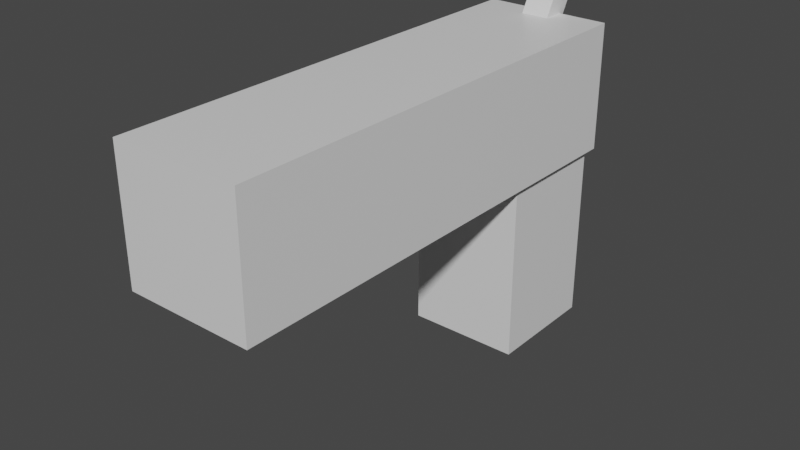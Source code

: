 # Source: pistol.blend  (saved by Blender 3.0.42; exported with 4.5.12 LTS)
import bpy
from mathutils import Matrix  # noqa: F401  (used for matrix-valued properties, if any)

bpy.ops.wm.read_factory_settings(use_empty=True)
scene = bpy.context.scene
scene.name = 'Scene'

# ---- collections
col_collection = bpy.data.collections.new('Collection'); scene.collection.children.link(col_collection)
col_grip = bpy.data.collections.new('grip'); col_collection.children.link(col_grip)
col_barrel = bpy.data.collections.new('barrel'); col_collection.children.link(col_barrel)
col_firing_mechanism = bpy.data.collections.new('firing.mechanism'); col_collection.children.link(col_firing_mechanism)

# ---- materials (node trees are filled in below, after node groups)
mat_material_001 = bpy.data.materials.new('Material.001')
mat_material_001.alpha_threshold = 0.0
mat_material_001.use_transparent_shadow = False
mat_material_001.line_color = (0.0, 0.0, 0.0, 1.0)
mat_material_005 = bpy.data.materials.new('Material.005')
mat_material_005.alpha_threshold = 0.0
mat_material_005.use_transparent_shadow = False
mat_material_005.line_color = (0.0, 0.0, 0.0, 1.0)
mat_material = bpy.data.materials.new('Material')
mat_material.alpha_threshold = 0.0
mat_material.use_transparent_shadow = False
mat_material.line_color = (0.0, 0.0, 0.0, 1.0)
mat_material_002 = bpy.data.materials.new('Material.002')
mat_material_002.alpha_threshold = 0.0
mat_material_002.use_transparent_shadow = False
mat_material_002.line_color = (0.0, 0.0, 0.0, 1.0)
mat_material_004 = bpy.data.materials.new('Material.004')
mat_material_004.alpha_threshold = 0.0
mat_material_004.use_transparent_shadow = False
mat_material_004.line_color = (0.0, 0.0, 0.0, 1.0)
mat_material_003 = bpy.data.materials.new('Material.003')
mat_material_003.alpha_threshold = 0.0
mat_material_003.use_transparent_shadow = False
mat_material_003.line_color = (0.0, 0.0, 0.0, 1.0)

# ---- material node trees
mat_material_001.use_nodes = True; mat_material_001.node_tree.nodes.clear()
_N = mat_material_001.node_tree.nodes; _L = mat_material_001.node_tree.links
n0 = _N.new('ShaderNodeOutputMaterial'); n0.name = 'Material Output'; n0.location = (300, 300)
n1 = _N.new('ShaderNodeBsdfPrincipled'); n1.name = 'Principled BSDF'; n1.location = (10, 300)
n1.distribution = 'GGX'
n1.subsurface_method = 'RANDOM_WALK_SKIN'
n1.inputs[2].default_value = 0.4
n1.inputs[3].default_value = 1.45
n1.inputs[27].default_value = (0.0, 0.0, 0.0, 1.0)
n1.inputs[28].default_value = 1.0
_L.new(n1.outputs[0], n0.inputs[0])
n0.is_active_output = True
mat_material_005.use_nodes = True; mat_material_005.node_tree.nodes.clear()
_N = mat_material_005.node_tree.nodes; _L = mat_material_005.node_tree.links
n0 = _N.new('ShaderNodeOutputMaterial'); n0.name = 'Material Output'; n0.location = (300, 300)
n1 = _N.new('ShaderNodeBsdfPrincipled'); n1.name = 'Principled BSDF'; n1.location = (10, 300)
n1.distribution = 'GGX'
n1.subsurface_method = 'RANDOM_WALK_SKIN'
n1.inputs[2].default_value = 0.4
n1.inputs[3].default_value = 1.45
n1.inputs[27].default_value = (0.0, 0.0, 0.0, 1.0)
n1.inputs[28].default_value = 1.0
_L.new(n1.outputs[0], n0.inputs[0])
n0.is_active_output = True
mat_material.use_nodes = True; mat_material.node_tree.nodes.clear()
_N = mat_material.node_tree.nodes; _L = mat_material.node_tree.links
n0 = _N.new('ShaderNodeOutputMaterial'); n0.name = 'Material Output'; n0.location = (300, 300)
n1 = _N.new('ShaderNodeBsdfPrincipled'); n1.name = 'Principled BSDF'; n1.location = (10, 300)
n1.distribution = 'GGX'
n1.subsurface_method = 'RANDOM_WALK_SKIN'
n1.inputs[2].default_value = 0.4
n1.inputs[3].default_value = 1.45
n1.inputs[27].default_value = (0.0, 0.0, 0.0, 1.0)
n1.inputs[28].default_value = 1.0
_L.new(n1.outputs[0], n0.inputs[0])
n0.is_active_output = True
mat_material_002.use_nodes = True; mat_material_002.node_tree.nodes.clear()
_N = mat_material_002.node_tree.nodes; _L = mat_material_002.node_tree.links
n0 = _N.new('ShaderNodeOutputMaterial'); n0.name = 'Material Output'; n0.location = (300, 300)
n1 = _N.new('ShaderNodeBsdfPrincipled'); n1.name = 'Principled BSDF'; n1.location = (10, 300)
n1.distribution = 'GGX'
n1.subsurface_method = 'RANDOM_WALK_SKIN'
n1.inputs[2].default_value = 0.4
n1.inputs[3].default_value = 1.45
n1.inputs[27].default_value = (0.0, 0.0, 0.0, 1.0)
n1.inputs[28].default_value = 1.0
_L.new(n1.outputs[0], n0.inputs[0])
n0.is_active_output = True
mat_material_004.use_nodes = True; mat_material_004.node_tree.nodes.clear()
_N = mat_material_004.node_tree.nodes; _L = mat_material_004.node_tree.links
n0 = _N.new('ShaderNodeOutputMaterial'); n0.name = 'Material Output'; n0.location = (300, 300)
n1 = _N.new('ShaderNodeBsdfPrincipled'); n1.name = 'Principled BSDF'; n1.location = (10, 300)
n1.distribution = 'GGX'
n1.subsurface_method = 'RANDOM_WALK_SKIN'
n1.inputs[2].default_value = 0.4
n1.inputs[3].default_value = 1.45
n1.inputs[27].default_value = (0.0, 0.0, 0.0, 1.0)
n1.inputs[28].default_value = 1.0
_L.new(n1.outputs[0], n0.inputs[0])
n0.is_active_output = True
mat_material_003.use_nodes = True; mat_material_003.node_tree.nodes.clear()
_N = mat_material_003.node_tree.nodes; _L = mat_material_003.node_tree.links
n0 = _N.new('ShaderNodeOutputMaterial'); n0.name = 'Material Output'; n0.location = (300, 300)
n1 = _N.new('ShaderNodeBsdfPrincipled'); n1.name = 'Principled BSDF'; n1.location = (10, 300)
n1.distribution = 'GGX'
n1.subsurface_method = 'RANDOM_WALK_SKIN'
n1.inputs[2].default_value = 0.4
n1.inputs[3].default_value = 1.45
n1.inputs[27].default_value = (0.0, 0.0, 0.0, 1.0)
n1.inputs[28].default_value = 1.0
_L.new(n1.outputs[0], n0.inputs[0])
n0.is_active_output = True

# ---- world
world_world = bpy.data.worlds.new('World'); scene.world = world_world
world_world.use_nodes = True; world_world.node_tree.nodes.clear()
_N = world_world.node_tree.nodes; _L = world_world.node_tree.links
n0 = _N.new('ShaderNodeOutputWorld'); n0.name = 'World Output'; n0.location = (300, 300)
n1 = _N.new('ShaderNodeBackground'); n1.name = 'Background'; n1.location = (10, 300)
n1.inputs[0].default_value = (0.05088, 0.05088, 0.05088, 1.0)
_L.new(n1.outputs[0], n0.inputs[0])
n0.is_active_output = True
world_world.color = (0.05088, 0.05088, 0.05088)
world_world.use_sun_shadow = False
world_world.sun_shadow_jitter_overblur = 0.0

# ---- meshes
me_cube_001 = bpy.data.meshes.new('Cube.001')
me_cube_001.from_pydata([(0.04219, 0.03935, -0.01182), (0.04219, 0.03935, -0.1697), (0.04219, -0.0469, -0.01182), (0.04219, -0.0469, -0.1697), (-0.04219, 0.03935, -0.01182), (-0.04219, 0.03935, -0.1697), (-0.04219, -0.0469, -0.01182), (-0.04219, -0.0469, -0.1697)], [], [(0, 4, 6, 2), (3, 2, 6, 7), (7, 6, 4, 5), (5, 1, 3, 7), (1, 0, 2, 3), (5, 4, 0, 1)])
_uv = me_cube_001.uv_layers.new(name='UVMap')
_uv.uv.foreach_set('vector', [0.625, 0.5, 0.875, 0.5, 0.875, 0.75, 0.625, 0.75, 0.375, 0.75, 0.625, 0.75, 0.625, 1.0, 0.375, 1.0, 0.375, 0.0, 0.625, 0.0, 0.625, 0.25, 0.375, 0.25, 0.125, 0.5, 0.375, 0.5, 0.375, 0.75, 0.125, 0.75, 0.375, 0.5, 0.625, 0.5, 0.625, 0.75, 0.375, 0.75, 0.375, 0.25, 0.625, 0.25, 0.625, 0.5, 0.375, 0.5])
me_cube_001.materials.append(mat_material_001)
me_cube_001.use_remesh_preserve_volume = False
me_cube_001.use_remesh_preserve_attributes = False
me_cube_001.use_mirror_vertex_groups = False
me_cube_001.update()
me_cube_005 = bpy.data.meshes.new('Cube.005')
me_cube_005.from_pydata([(0.02976, 0.02665, -0.01485), (0.02976, 0.02665, -0.1751), (0.02976, -0.0342, -0.01485), (0.02976, -0.0342, -0.1751), (-0.02976, 0.02665, -0.01485), (-0.02976, 0.02665, -0.1751), (-0.02976, -0.0342, -0.01485), (-0.02976, -0.0342, -0.1751)], [], [(0, 4, 6, 2), (3, 2, 6, 7), (7, 6, 4, 5), (5, 1, 3, 7), (1, 0, 2, 3), (5, 4, 0, 1)])
_uv = me_cube_005.uv_layers.new(name='UVMap')
_uv.uv.foreach_set('vector', [0.625, 0.5, 0.875, 0.5, 0.875, 0.75, 0.625, 0.75, 0.375, 0.75, 0.625, 0.75, 0.625, 1.0, 0.375, 1.0, 0.375, 0.0, 0.625, 0.0, 0.625, 0.25, 0.375, 0.25, 0.125, 0.5, 0.375, 0.5, 0.375, 0.75, 0.125, 0.75, 0.375, 0.5, 0.625, 0.5, 0.625, 0.75, 0.375, 0.75, 0.375, 0.25, 0.625, 0.25, 0.625, 0.5, 0.375, 0.5])
me_cube_005.materials.append(mat_material_005)
me_cube_005.use_remesh_preserve_volume = False
me_cube_005.use_remesh_preserve_attributes = False
me_cube_005.use_mirror_vertex_groups = False
me_cube_005.update()
me_cube = bpy.data.meshes.new('Cube')
me_cube.from_pydata([(0.04683, 0.0441, 0.05798), (0.04683, 0.0441, -0.03569), (0.04683, -0.2989, 0.05798), (0.04683, -0.2989, -0.03569), (-0.04683, 0.0441, 0.05798), (-0.04683, 0.0441, -0.03569), (-0.04683, -0.2989, 0.05798), (-0.04683, -0.2989, -0.03569)], [], [(0, 4, 6, 2), (3, 2, 6, 7), (7, 6, 4, 5), (5, 1, 3, 7), (1, 0, 2, 3), (5, 4, 0, 1)])
_uv = me_cube.uv_layers.new(name='UVMap')
_uv.uv.foreach_set('vector', [0.625, 0.5, 0.875, 0.5, 0.875, 0.75, 0.625, 0.75, 0.375, 0.75, 0.625, 0.75, 0.625, 1.0, 0.375, 1.0, 0.375, 0.0, 0.625, 0.0, 0.625, 0.25, 0.375, 0.25, 0.125, 0.5, 0.375, 0.5, 0.375, 0.75, 0.125, 0.75, 0.375, 0.5, 0.625, 0.5, 0.625, 0.75, 0.375, 0.75, 0.375, 0.25, 0.625, 0.25, 0.625, 0.5, 0.375, 0.5])
me_cube.materials.append(mat_material)
me_cube.use_remesh_preserve_volume = False
me_cube.use_remesh_preserve_attributes = False
me_cube.use_mirror_vertex_groups = False
me_cube.update()
me_cube_002 = bpy.data.meshes.new('Cube.002')
me_cube_002.from_pydata([(0.03427, 0.03802, 0.04542), (0.03427, 0.03802, -0.02313), (0.03427, -0.2966, 0.04542), (0.03427, -0.2966, -0.02313), (-0.03427, 0.03802, 0.04542), (-0.03427, 0.03802, -0.02313), (-0.03427, -0.2966, 0.04542), (-0.03427, -0.2966, -0.02313)], [], [(0, 4, 6, 2), (3, 2, 6, 7), (7, 6, 4, 5), (5, 1, 3, 7), (1, 0, 2, 3), (5, 4, 0, 1)])
_uv = me_cube_002.uv_layers.new(name='UVMap')
_uv.uv.foreach_set('vector', [0.625, 0.5, 0.875, 0.5, 0.875, 0.75, 0.625, 0.75, 0.375, 0.75, 0.625, 0.75, 0.625, 1.0, 0.375, 1.0, 0.375, 0.0, 0.625, 0.0, 0.625, 0.25, 0.375, 0.25, 0.125, 0.5, 0.375, 0.5, 0.375, 0.75, 0.125, 0.75, 0.375, 0.5, 0.625, 0.5, 0.625, 0.75, 0.375, 0.75, 0.375, 0.25, 0.625, 0.25, 0.625, 0.5, 0.375, 0.5])
me_cube_002.materials.append(mat_material_002)
me_cube_002.use_remesh_preserve_volume = False
me_cube_002.use_remesh_preserve_attributes = False
me_cube_002.use_mirror_vertex_groups = False
me_cube_002.update()
me_cube_004 = bpy.data.meshes.new('Cube.004')
me_cube_004.from_pydata([(0.01032, 0.05962, 0.07699), (0.01032, 0.03802, 0.03837), (0.01032, 0.03852, 0.07699), (0.01032, 0.01692, 0.03837), (-0.01032, 0.05962, 0.07699), (-0.01032, 0.03802, 0.03837), (-0.01032, 0.03852, 0.07699), (-0.01032, 0.01692, 0.03837)], [], [(0, 4, 6, 2), (3, 2, 6, 7), (7, 6, 4, 5), (5, 1, 3, 7), (1, 0, 2, 3), (5, 4, 0, 1)])
_uv = me_cube_004.uv_layers.new(name='UVMap')
_uv.uv.foreach_set('vector', [0.625, 0.5, 0.875, 0.5, 0.875, 0.75, 0.625, 0.75, 0.375, 0.75, 0.625, 0.75, 0.625, 1.0, 0.375, 1.0, 0.375, 0.0, 0.625, 0.0, 0.625, 0.25, 0.375, 0.25, 0.125, 0.5, 0.375, 0.5, 0.375, 0.75, 0.125, 0.75, 0.375, 0.5, 0.625, 0.5, 0.625, 0.75, 0.375, 0.75, 0.375, 0.25, 0.625, 0.25, 0.625, 0.5, 0.375, 0.5])
me_cube_004.materials.append(mat_material_004)
me_cube_004.use_remesh_preserve_volume = False
me_cube_004.use_remesh_preserve_attributes = False
me_cube_004.use_mirror_vertex_groups = False
me_cube_004.update()
me_cube_003 = bpy.data.meshes.new('Cube.003')
me_cube_003.from_pydata([(0.01032, -0.0466, -0.02827), (0.01032, -0.0682, -0.06689), (0.01032, -0.0677, -0.02827), (0.01032, -0.0893, -0.06689), (-0.01032, -0.0466, -0.02827), (-0.01032, -0.0682, -0.06689), (-0.01032, -0.0677, -0.02827), (-0.01032, -0.0893, -0.06689)], [], [(0, 4, 6, 2), (3, 2, 6, 7), (7, 6, 4, 5), (5, 1, 3, 7), (1, 0, 2, 3), (5, 4, 0, 1)])
_uv = me_cube_003.uv_layers.new(name='UVMap')
_uv.uv.foreach_set('vector', [0.625, 0.5, 0.875, 0.5, 0.875, 0.75, 0.625, 0.75, 0.375, 0.75, 0.625, 0.75, 0.625, 1.0, 0.375, 1.0, 0.375, 0.0, 0.625, 0.0, 0.625, 0.25, 0.375, 0.25, 0.125, 0.5, 0.375, 0.5, 0.375, 0.75, 0.125, 0.75, 0.375, 0.5, 0.625, 0.5, 0.625, 0.75, 0.375, 0.75, 0.375, 0.25, 0.625, 0.25, 0.625, 0.5, 0.375, 0.5])
me_cube_003.materials.append(mat_material_003)
me_cube_003.use_remesh_preserve_volume = False
me_cube_003.use_remesh_preserve_attributes = False
me_cube_003.use_mirror_vertex_groups = False
me_cube_003.update()

# ---- objects
ob_grip = bpy.data.objects.new('grip', me_cube_001)
ob_mag = bpy.data.objects.new('mag', me_cube_005)
ob_barrel = bpy.data.objects.new('barrel', me_cube)
ob_barrel_inner = bpy.data.objects.new('barrel.inner', me_cube_002)
ob_hammer = bpy.data.objects.new('hammer', me_cube_004)
ob_trigger = bpy.data.objects.new('trigger', me_cube_003)

# ---- transforms, parenting, visibility, modifiers, constraints
ob_grip.location = (0.0, 0.0, 0.0)
ob_grip.lock_rotations_4d = False
ob_grip.empty_display_type = 'ARROWS'
ob_grip.lineart.crease_threshold = 0.0
ob_mag.location = (0.0, 0.0, 0.0)
ob_mag.lock_rotations_4d = False
ob_mag.empty_display_type = 'ARROWS'
ob_mag.lineart.crease_threshold = 0.0
ob_barrel.location = (0.0, 0.0, 0.0)
ob_barrel.lock_rotations_4d = False
ob_barrel.empty_display_type = 'ARROWS'
ob_barrel.lineart.crease_threshold = 0.0
ob_barrel_inner.location = (0.0, 0.0, 0.0)
ob_barrel_inner.lock_rotations_4d = False
ob_barrel_inner.empty_display_type = 'ARROWS'
ob_barrel_inner.lineart.crease_threshold = 0.0
ob_hammer.location = (0.0, 0.0, 0.0)
ob_hammer.lock_rotations_4d = False
ob_hammer.empty_display_type = 'ARROWS'
ob_hammer.lineart.crease_threshold = 0.0
ob_trigger.location = (0.0, 0.0, 0.0)
ob_trigger.lock_rotations_4d = False
ob_trigger.empty_display_type = 'ARROWS'
ob_trigger.lineart.crease_threshold = 0.0

# ---- collection membership
col_grip.objects.link(ob_grip)
col_grip.objects.link(ob_mag)
col_barrel.objects.link(ob_barrel)
col_barrel.objects.link(ob_barrel_inner)
col_firing_mechanism.objects.link(ob_hammer)
col_firing_mechanism.objects.link(ob_trigger)

# ---- scene / render settings (as saved in the file)
scene.frame_start = 1; scene.frame_end = 250; scene.frame_set(1)
scene.render.engine = 'BLENDER_EEVEE_NEXT'
scene.cycles.sampling_pattern = 'TABULATED_SOBOL'
scene.cycles.use_light_tree = False
scene.view_settings.view_transform = 'Filmic'
bpy.context.view_layer.update()

# ---- added for rendering (the .blend has no active camera and no usable light): camera, sun
cam_auto = bpy.data.cameras.new('AutoCamera')
cam_auto.lens = 50.0
cam_auto.sensor_width = 36.0
cam_auto.clip_end = 1000.0
ob_auto_camera = bpy.data.objects.new('AutoCamera', cam_auto)
scene.collection.objects.link(ob_auto_camera)
ob_auto_camera.location = (0.414641, -0.617196, 0.282654)
ob_auto_camera.rotation_euler = (1.09748, -7.21219e-08, 0.694738)
scene.camera = ob_auto_camera
light_auto_sun = bpy.data.lights.new('AutoSun', 'SUN')
light_auto_sun.energy = 3.0
light_auto_sun.angle = 0.0523599
ob_auto_sun = bpy.data.objects.new('AutoSun', light_auto_sun)
scene.collection.objects.link(ob_auto_sun)
ob_auto_sun.rotation_euler = (0.872665, 0.174533, 0.523599)
bpy.context.view_layer.update()
